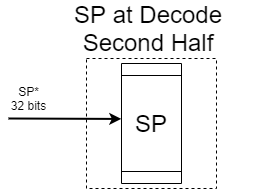

The diagram above was exported from draw.io. Its source (the exported page's mxGraphModel, read from the mxfile embedded in the PNG):
<mxGraphModel dx="570" dy="313" grid="1" gridSize="10" guides="1" tooltips="1" connect="1" arrows="1" fold="1" page="1" pageScale="1" pageWidth="850" pageHeight="1100" math="0" shadow="0">
  <root>
    <mxCell id="0" />
    <mxCell id="1" parent="0" />
    <mxCell id="u2KHdHjua4N-Ta_DXS1Z-1" value="" style="whiteSpace=wrap;html=1;aspect=fixed;dashed=1;" parent="1" vertex="1">
      <mxGeometry x="368" y="190" width="130" height="130" as="geometry" />
    </mxCell>
    <mxCell id="jGgEg_IdpIEuc3XKNkFe-1" value="&lt;font style=&quot;font-size: 24px&quot;&gt;SP at Decode&lt;br&gt;Second Half&lt;br&gt;&lt;/font&gt;" style="text;html=1;strokeColor=none;fillColor=none;align=center;verticalAlign=middle;whiteSpace=wrap;rounded=0;" parent="1" vertex="1">
      <mxGeometry x="300" y="150" width="260" height="20" as="geometry" />
    </mxCell>
    <mxCell id="1-HNJRJCX2avva0coJIw-39" value="&lt;font style=&quot;font-size: 24px&quot;&gt;SP&lt;/font&gt;" style="shape=process;whiteSpace=wrap;html=1;backgroundOutline=1;rotation=90;verticalAlign=middle;horizontal=0;" vertex="1" parent="1">
      <mxGeometry x="373" y="225" width="120" height="60" as="geometry" />
    </mxCell>
    <mxCell id="1-HNJRJCX2avva0coJIw-41" value="" style="endArrow=classic;html=1;strokeWidth=2;entryX=0.462;entryY=1.004;entryDx=0;entryDy=0;entryPerimeter=0;" edge="1" parent="1" target="1-HNJRJCX2avva0coJIw-39">
      <mxGeometry width="50" height="50" relative="1" as="geometry">
        <mxPoint x="290" y="250" as="sourcePoint" />
        <mxPoint x="340" y="235" as="targetPoint" />
      </mxGeometry>
    </mxCell>
    <mxCell id="1-HNJRJCX2avva0coJIw-42" value="SP*&lt;br&gt;32 bits" style="text;html=1;align=center;verticalAlign=middle;resizable=0;points=[];autosize=1;" vertex="1" parent="1">
      <mxGeometry x="285" y="215" width="50" height="30" as="geometry" />
    </mxCell>
  </root>
</mxGraphModel>